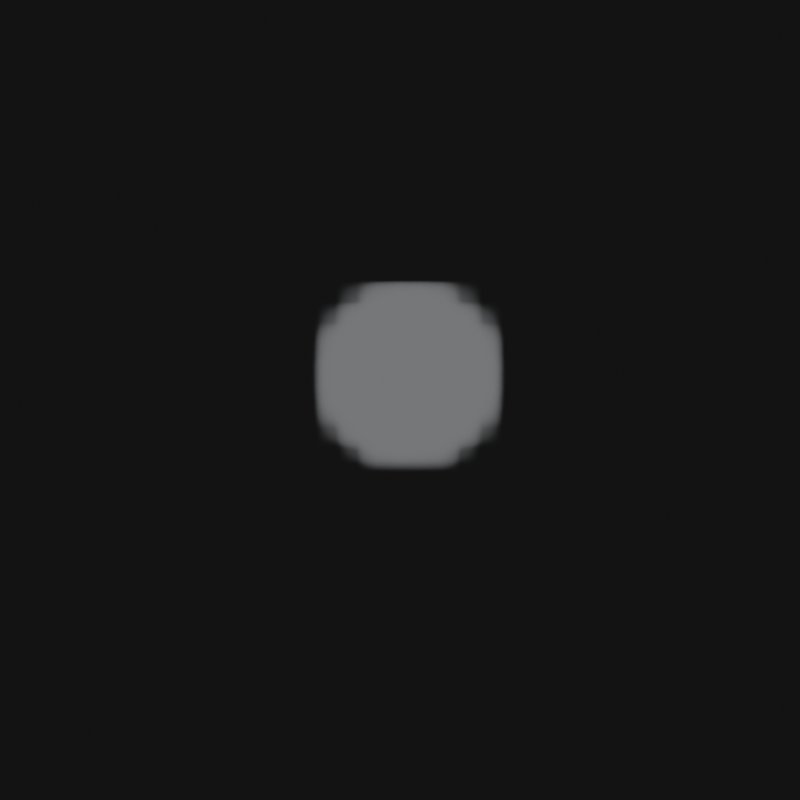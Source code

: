 # Source: SmokeSimulations.blend  (saved by Blender 4.3.34; exported with 4.5.12 LTS)
import bpy
from mathutils import Matrix  # noqa: F401  (used for matrix-valued properties, if any)

bpy.ops.wm.read_factory_settings(use_empty=True)
scene = bpy.context.scene
scene.name = 'Scene'

# ---- collections
col_collection = bpy.data.collections.new('Collection'); scene.collection.children.link(col_collection)

# ---- materials (node trees are filled in below, after node groups)
mat_smoke = bpy.data.materials.new('Smoke')

# ---- material node trees
mat_smoke.use_nodes = True; mat_smoke.node_tree.nodes.clear()
_N = mat_smoke.node_tree.nodes; _L = mat_smoke.node_tree.links
n0 = _N.new('ShaderNodeOutputMaterial'); n0.name = 'Material Output'; n0.location = (300, 300)
n1 = _N.new('ShaderNodeVolumePrincipled'); n1.name = 'Principled Volume'; n1.location = (-33, 296)
n1.inputs[0].default_value = (0.7496, 0.7607, 0.7947, 1.0)
n2 = _N.new('ShaderNodeVolumeInfo'); n2.name = 'Volume Info'; n2.location = (-817, 224)
n3 = _N.new('ShaderNodeValToRGB'); n3.name = 'Color Ramp'; n3.location = (-585, 229)
while len(n3.color_ramp.elements) > 1: n3.color_ramp.elements.remove(n3.color_ramp.elements[-1])
n3.color_ramp.elements[0].position = 0.0; n3.color_ramp.elements[0].color = (0.0, 0.0, 0.0, 1.0)
_e = n3.color_ramp.elements.new(0.08182); _e.color = (1.0, 1.0, 1.0, 1.0)
n4 = _N.new('ShaderNodeMath'); n4.name = 'Math'; n4.location = (-275, 222)
n4.operation = 'MULTIPLY'
n4.inputs[1].default_value = 22.7
_L.new(n1.outputs[0], n0.inputs[1])
_L.new(n2.outputs[1], n3.inputs[0])
_L.new(n3.outputs[0], n4.inputs[0])
_L.new(n4.outputs[0], n1.inputs[2])
n0.is_active_output = True

# ---- world
world_world = bpy.data.worlds.new('World'); scene.world = world_world
world_world.use_nodes = True; world_world.node_tree.nodes.clear()
_N = world_world.node_tree.nodes; _L = world_world.node_tree.links
n0 = _N.new('ShaderNodeOutputWorld'); n0.name = 'World Output'; n0.location = (300, 300)
n1 = _N.new('ShaderNodeBackground'); n1.name = 'Background'; n1.location = (10, 300)
n1.inputs[0].default_value = (0.05088, 0.05088, 0.05088, 1.0)
n1.inputs[1].default_value = 0.2
_L.new(n1.outputs[0], n0.inputs[0])
n0.is_active_output = True
world_world.color = (0.05088, 0.05088, 0.05088)
world_world.sun_shadow_jitter_overblur = 0.0

# ---- cameras
cam_camera_001 = bpy.data.cameras.new('Camera.001')

# ---- lights
light_sun = bpy.data.lights.new('Sun', 'SUN')
light_sun.use_shadow = False
light_sun.energy = 3.0
light_point = bpy.data.lights.new('Point', 'POINT')
light_point.energy = 100.0
light_point_001 = bpy.data.lights.new('Point.001', 'POINT')
light_point_001.energy = 50.0

# ---- meshes
me_icosphere = bpy.data.meshes.new('Icosphere')
me_icosphere.from_pydata([(0.0, 0.0, -1.0), (0.7236, -0.5257, -0.4472), (-0.2764, -0.8506, -0.4472), (-0.8944, 0.0, -0.4472), (-0.2764, 0.8506, -0.4472), (0.7236, 0.5257, -0.4472), (0.2764, -0.8506, 0.4472), (-0.7236, -0.5257, 0.4472), (-0.7236, 0.5257, 0.4472), (0.2764, 0.8506, 0.4472), (0.8944, 0.0, 0.4472), (0.0, 0.0, 1.0), (-0.1625, -0.5, -0.8507), (0.4253, -0.309, -0.8507), (0.2629, -0.809, -0.5257), (0.8506, 0.0, -0.5257), (0.4253, 0.309, -0.8507), (-0.5257, 0.0, -0.8507), (-0.6882, -0.5, -0.5257), (-0.1625, 0.5, -0.8507), (-0.6882, 0.5, -0.5257), (0.2629, 0.809, -0.5257), (0.9511, -0.309, 0.0), (0.9511, 0.309, 0.0), (0.0, -1.0, 0.0), (0.5878, -0.809, 0.0), (-0.9511, -0.309, 0.0), (-0.5878, -0.809, 0.0), (-0.5878, 0.809, 0.0), (-0.9511, 0.309, 0.0), (0.5878, 0.809, 0.0), (0.0, 1.0, 0.0), (0.6882, -0.5, 0.5257), (-0.2629, -0.809, 0.5257), (-0.8506, 0.0, 0.5257), (-0.2629, 0.809, 0.5257), (0.6882, 0.5, 0.5257), (0.1625, -0.5, 0.8507), (0.5257, 0.0, 0.8507), (-0.4253, -0.309, 0.8507), (-0.4253, 0.309, 0.8507), (0.1625, 0.5, 0.8507)], [], [(0, 13, 12), (1, 13, 15), (0, 12, 17), (0, 17, 19), (0, 19, 16), (1, 15, 22), (2, 14, 24), (3, 18, 26), (4, 20, 28), (5, 21, 30), (1, 22, 25), (2, 24, 27), (3, 26, 29), (4, 28, 31), (5, 30, 23), (6, 32, 37), (7, 33, 39), (8, 34, 40), (9, 35, 41), (10, 36, 38), (38, 41, 11), (38, 36, 41), (36, 9, 41), (41, 40, 11), (41, 35, 40), (35, 8, 40), (40, 39, 11), (40, 34, 39), (34, 7, 39), (39, 37, 11), (39, 33, 37), (33, 6, 37), (37, 38, 11), (37, 32, 38), (32, 10, 38), (23, 36, 10), (23, 30, 36), (30, 9, 36), (31, 35, 9), (31, 28, 35), (28, 8, 35), (29, 34, 8), (29, 26, 34), (26, 7, 34), (27, 33, 7), (27, 24, 33), (24, 6, 33), (25, 32, 6), (25, 22, 32), (22, 10, 32), (30, 31, 9), (30, 21, 31), (21, 4, 31), (28, 29, 8), (28, 20, 29), (20, 3, 29), (26, 27, 7), (26, 18, 27), (18, 2, 27), (24, 25, 6), (24, 14, 25), (14, 1, 25), (22, 23, 10), (22, 15, 23), (15, 5, 23), (16, 21, 5), (16, 19, 21), (19, 4, 21), (19, 20, 4), (19, 17, 20), (17, 3, 20), (17, 18, 3), (17, 12, 18), (12, 2, 18), (15, 16, 5), (15, 13, 16), (13, 0, 16), (12, 14, 2), (12, 13, 14), (13, 1, 14)])
_uv = me_icosphere.uv_layers.new(name='UVMap')
_uv.uv.foreach_set('vector', [0.1818, 0.0, 0.2273, 0.07873, 0.1364, 0.07873, 0.2727, 0.1575, 0.3182, 0.07873, 0.3636, 0.1575, 0.9091, 0.0, 0.9545, 0.07873, 0.8636, 0.07873, 0.7273, 0.0, 0.7727, 0.07873, 0.6818, 0.07873, 0.5455, 0.0, 0.5909, 0.07873, 0.5, 0.07873, 0.2727, 0.1575, 0.3636, 0.1575, 0.3182, 0.2362, 0.09091, 0.1575, 0.1818, 0.1575, 0.1364, 0.2362, 0.8182, 0.1575, 0.9091, 0.1575, 0.8636, 0.2362, 0.6364, 0.1575, 0.7273, 0.1575, 0.6818, 0.2362, 0.4545, 0.1575, 0.5455, 0.1575, 0.5, 0.2362, 0.2727, 0.1575, 0.3182, 0.2362, 0.2273, 0.2362, 0.09091, 0.1575, 0.1364, 0.2362, 0.04546, 0.2362, 0.8182, 0.1575, 0.8636, 0.2362, 0.7727, 0.2362, 0.6364, 0.1575, 0.6818, 0.2362, 0.5909, 0.2362, 0.4545, 0.1575, 0.5, 0.2362, 0.4091, 0.2362, 0.1818, 0.3149, 0.2727, 0.3149, 0.2273, 0.3937, 0.0, 0.3149, 0.09091, 0.3149, 0.04546, 0.3937, 0.7273, 0.3149, 0.8182, 0.3149, 0.7727, 0.3937, 0.5455, 0.3149, 0.6364, 0.3149, 0.5909, 0.3937, 0.3636, 0.3149, 0.4545, 0.3149, 0.4091, 0.3937, 0.4091, 0.3937, 0.5, 0.3937, 0.4545, 0.4724, 0.4091, 0.3937, 0.4545, 0.3149, 0.5, 0.3937, 0.4545, 0.3149, 0.5455, 0.3149, 0.5, 0.3937, 0.5909, 0.3937, 0.6818, 0.3937, 0.6364, 0.4724, 0.5909, 0.3937, 0.6364, 0.3149, 0.6818, 0.3937, 0.6364, 0.3149, 0.7273, 0.3149, 0.6818, 0.3937, 0.7727, 0.3937, 0.8636, 0.3937, 0.8182, 0.4724, 0.7727, 0.3937, 0.8182, 0.3149, 0.8636, 0.3937, 0.8182, 0.3149, 0.9091, 0.3149, 0.8636, 0.3937, 0.04546, 0.3937, 0.1364, 0.3937, 0.09091, 0.4724, 0.04546, 0.3937, 0.09091, 0.3149, 0.1364, 0.3937, 0.09091, 0.3149, 0.1818, 0.3149, 0.1364, 0.3937, 0.2273, 0.3937, 0.3182, 0.3937, 0.2727, 0.4724, 0.2273, 0.3937, 0.2727, 0.3149, 0.3182, 0.3937, 0.2727, 0.3149, 0.3636, 0.3149, 0.3182, 0.3937, 0.4091, 0.2362, 0.4545, 0.3149, 0.3636, 0.3149, 0.4091, 0.2362, 0.5, 0.2362, 0.4545, 0.3149, 0.5, 0.2362, 0.5455, 0.3149, 0.4545, 0.3149, 0.5909, 0.2362, 0.6364, 0.3149, 0.5455, 0.3149, 0.5909, 0.2362, 0.6818, 0.2362, 0.6364, 0.3149, 0.6818, 0.2362, 0.7273, 0.3149, 0.6364, 0.3149, 0.7727, 0.2362, 0.8182, 0.3149, 0.7273, 0.3149, 0.7727, 0.2362, 0.8636, 0.2362, 0.8182, 0.3149, 0.8636, 0.2362, 0.9091, 0.3149, 0.8182, 0.3149, 0.04546, 0.2362, 0.09091, 0.3149, 0.0, 0.3149, 0.04546, 0.2362, 0.1364, 0.2362, 0.09091, 0.3149, 0.1364, 0.2362, 0.1818, 0.3149, 0.09091, 0.3149, 0.2273, 0.2362, 0.2727, 0.3149, 0.1818, 0.3149, 0.2273, 0.2362, 0.3182, 0.2362, 0.2727, 0.3149, 0.3182, 0.2362, 0.3636, 0.3149, 0.2727, 0.3149, 0.5, 0.2362, 0.5909, 0.2362, 0.5455, 0.3149, 0.5, 0.2362, 0.5455, 0.1575, 0.5909, 0.2362, 0.5455, 0.1575, 0.6364, 0.1575, 0.5909, 0.2362, 0.6818, 0.2362, 0.7727, 0.2362, 0.7273, 0.3149, 0.6818, 0.2362, 0.7273, 0.1575, 0.7727, 0.2362, 0.7273, 0.1575, 0.8182, 0.1575, 0.7727, 0.2362, 0.8636, 0.2362, 0.9545, 0.2362, 0.9091, 0.3149, 0.8636, 0.2362, 0.9091, 0.1575, 0.9545, 0.2362, 0.9091, 0.1575, 1.0, 0.1575, 0.9545, 0.2362, 0.1364, 0.2362, 0.2273, 0.2362, 0.1818, 0.3149, 0.1364, 0.2362, 0.1818, 0.1575, 0.2273, 0.2362, 0.1818, 0.1575, 0.2727, 0.1575, 0.2273, 0.2362, 0.3182, 0.2362, 0.4091, 0.2362, 0.3636, 0.3149, 0.3182, 0.2362, 0.3636, 0.1575, 0.4091, 0.2362, 0.3636, 0.1575, 0.4545, 0.1575, 0.4091, 0.2362, 0.5, 0.07873, 0.5455, 0.1575, 0.4545, 0.1575, 0.5, 0.07873, 0.5909, 0.07873, 0.5455, 0.1575, 0.5909, 0.07873, 0.6364, 0.1575, 0.5455, 0.1575, 0.6818, 0.07873, 0.7273, 0.1575, 0.6364, 0.1575, 0.6818, 0.07873, 0.7727, 0.07873, 0.7273, 0.1575, 0.7727, 0.07873, 0.8182, 0.1575, 0.7273, 0.1575, 0.8636, 0.07873, 0.9091, 0.1575, 0.8182, 0.1575, 0.8636, 0.07873, 0.9545, 0.07873, 0.9091, 0.1575, 0.9545, 0.07873, 1.0, 0.1575, 0.9091, 0.1575, 0.3636, 0.1575, 0.4091, 0.07873, 0.4545, 0.1575, 0.3636, 0.1575, 0.3182, 0.07873, 0.4091, 0.07873, 0.3182, 0.07873, 0.3636, 0.0, 0.4091, 0.07873, 0.1364, 0.07873, 0.1818, 0.1575, 0.09091, 0.1575, 0.1364, 0.07873, 0.2273, 0.07873, 0.1818, 0.1575, 0.2273, 0.07873, 0.2727, 0.1575, 0.1818, 0.1575])
me_icosphere.update()
me_cube_002 = bpy.data.meshes.new('Cube.002')
me_cube_002.from_pydata([(-1.0, -1.0, -1.0), (-1.0, -1.0, 1.0), (-1.0, 1.0, -1.0), (-1.0, 1.0, 1.0), (1.0, -1.0, -1.0), (1.0, -1.0, 1.0), (1.0, 1.0, -1.0), (1.0, 1.0, 1.0)], [], [(0, 1, 3, 2), (2, 3, 7, 6), (6, 7, 5, 4), (4, 5, 1, 0), (2, 6, 4, 0), (7, 3, 1, 5)])
_uv = me_cube_002.uv_layers.new(name='UVMap')
_uv.uv.foreach_set('vector', [0.375, 0.0, 0.625, 0.0, 0.625, 0.25, 0.375, 0.25, 0.375, 0.25, 0.625, 0.25, 0.625, 0.5, 0.375, 0.5, 0.375, 0.5, 0.625, 0.5, 0.625, 0.75, 0.375, 0.75, 0.375, 0.75, 0.625, 0.75, 0.625, 1.0, 0.375, 1.0, 0.125, 0.5, 0.375, 0.5, 0.375, 0.75, 0.125, 0.75, 0.625, 0.5, 0.875, 0.5, 0.875, 0.75, 0.625, 0.75])
me_cube_002.materials.append(mat_smoke)
me_cube_002.update()

# ---- objects
ob_icosphere = bpy.data.objects.new('Icosphere', me_icosphere)
ob_sun = bpy.data.objects.new('Sun', light_sun)
ob_camera_001 = bpy.data.objects.new('Camera.001', cam_camera_001)
ob_cube_002 = bpy.data.objects.new('Cube.002', me_cube_002)
ob_point = bpy.data.objects.new('Point', light_point)
ob_point_001 = bpy.data.objects.new('Point.001', light_point_001)

# ---- transforms, parenting, visibility, modifiers, constraints
ob_icosphere.location = (0.0, 0.0, 0.0)
ob_icosphere.scale = (0.2826, 0.2826, 0.2826)
ob_icosphere.hide_render = True
_m = ob_icosphere.modifiers.new('Fluid', 'FLUID')
_m.fluid_type = 'FLOW'
ob_sun.location = (0.0, 0.0, 5.026)
ob_camera_001.location = (4.286, 0.009443, 0.2948)
ob_camera_001.rotation_euler = (1.479, 1.726e-06, 1.581)
ob_cube_002.location = (0.0, 0.0, 0.0)
ob_cube_002.scale = (1.284, 1.284, 1.284)
ob_cube_002.display_type = 'WIRE'
_m = ob_cube_002.modifiers.new('Fluid', 'FLUID')
_m.fluid_type = 'DOMAIN'
ob_point.location = (-3.252, 0.0, 0.0)
ob_point.hide_render = True
ob_point_001.location = (1.309, 0.0, 0.9912)
ob_point_001.hide_render = True

# ---- collection membership
col_collection.objects.link(ob_icosphere)
col_collection.objects.link(ob_sun)
col_collection.objects.link(ob_camera_001)
col_collection.objects.link(ob_cube_002)
col_collection.objects.link(ob_point)
col_collection.objects.link(ob_point_001)

# ---- scene / render settings (as saved in the file)
scene.camera = ob_camera_001
scene.frame_start = 1; scene.frame_end = 35; scene.frame_set(1)
scene.render.engine = 'BLENDER_EEVEE_NEXT'
scene.render.resolution_x = 512
scene.render.resolution_y = 512
scene.eevee.taa_samples = 64
scene.eevee.taa_render_samples = 128
scene.eevee.volumetric_tile_size = '2'
scene.eevee.volumetric_samples = 128
scene.eevee.use_volumetric_shadows = True
scene.eevee.shadow_step_count = 4
bpy.context.view_layer.update()
